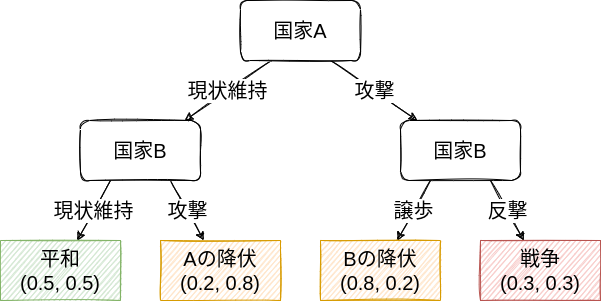

The diagram above was exported from draw.io. Its source (the exported page's mxGraphModel, read from the mxfile embedded in the PNG):
<mxGraphModel dx="2224" dy="777" grid="1" gridSize="10" guides="1" tooltips="1" connect="1" arrows="1" fold="1" page="1" pageScale="1" pageWidth="850" pageHeight="1100" math="0" shadow="0">
  <root>
    <mxCell id="0" />
    <mxCell id="1" parent="0" />
    <mxCell id="12" value="現状維持" style="edgeStyle=none;html=1;exitX=0.25;exitY=1;exitDx=0;exitDy=0;fontSize=20;sketch=1;" parent="1" edge="1">
      <mxGeometry relative="1" as="geometry">
        <mxPoint x="-449" y="100" as="sourcePoint" />
        <mxPoint x="-535.6666666666667" y="160" as="targetPoint" />
      </mxGeometry>
    </mxCell>
    <mxCell id="13" value="攻撃" style="edgeStyle=none;sketch=1;html=1;exitX=0.75;exitY=1;exitDx=0;exitDy=0;fontSize=20;" parent="1" source="14" target="18" edge="1">
      <mxGeometry relative="1" as="geometry" />
    </mxCell>
    <mxCell id="14" value="&lt;font style=&quot;font-size: 20px&quot;&gt;国家A&lt;/font&gt;" style="whiteSpace=wrap;html=1;sketch=1;rounded=1;" parent="1" vertex="1">
      <mxGeometry x="-480" y="40" width="120" height="60" as="geometry" />
    </mxCell>
    <mxCell id="16" value="譲歩" style="edgeStyle=none;sketch=1;html=1;exitX=0.25;exitY=1;exitDx=0;exitDy=0;fontSize=20;" parent="1" source="18" target="26" edge="1">
      <mxGeometry relative="1" as="geometry">
        <mxPoint x="-373.33333333333326" y="280" as="targetPoint" />
      </mxGeometry>
    </mxCell>
    <mxCell id="17" value="反撃" style="edgeStyle=none;sketch=1;html=1;exitX=0.75;exitY=1;exitDx=0;exitDy=0;fontSize=20;" parent="1" source="18" target="27" edge="1">
      <mxGeometry relative="1" as="geometry">
        <mxPoint x="-246.66666666666674" y="280" as="targetPoint" />
      </mxGeometry>
    </mxCell>
    <mxCell id="18" value="&lt;font style=&quot;font-size: 20px&quot;&gt;国家B&lt;/font&gt;" style="whiteSpace=wrap;html=1;sketch=1;rounded=1;" parent="1" vertex="1">
      <mxGeometry x="-320" y="160" width="120" height="60" as="geometry" />
    </mxCell>
    <mxCell id="26" value="Bの降伏&lt;br&gt;(0.8, 0.2)" style="whiteSpace=wrap;html=1;rounded=0;sketch=1;fontSize=20;fillColor=#ffe6cc;strokeColor=#d79b00;" parent="1" vertex="1">
      <mxGeometry x="-400" y="280" width="120" height="60" as="geometry" />
    </mxCell>
    <mxCell id="27" value="戦争&lt;br&gt;(0.3, 0.3)" style="whiteSpace=wrap;html=1;rounded=0;sketch=1;fontSize=20;fillColor=#f8cecc;strokeColor=#b85450;" parent="1" vertex="1">
      <mxGeometry x="-240" y="280" width="120" height="60" as="geometry" />
    </mxCell>
    <mxCell id="29" value="現状維持" style="edgeStyle=none;sketch=1;html=1;exitX=0.25;exitY=1;exitDx=0;exitDy=0;fontSize=20;" parent="1" source="31" target="32" edge="1">
      <mxGeometry relative="1" as="geometry">
        <mxPoint x="-693.3333333333333" y="280" as="targetPoint" />
      </mxGeometry>
    </mxCell>
    <mxCell id="30" value="攻撃" style="edgeStyle=none;sketch=1;html=1;exitX=0.75;exitY=1;exitDx=0;exitDy=0;fontSize=20;" parent="1" source="31" target="33" edge="1">
      <mxGeometry relative="1" as="geometry">
        <mxPoint x="-566.6666666666667" y="280" as="targetPoint" />
      </mxGeometry>
    </mxCell>
    <mxCell id="31" value="&lt;font style=&quot;font-size: 20px&quot;&gt;国家B&lt;/font&gt;" style="whiteSpace=wrap;html=1;sketch=1;rounded=1;" parent="1" vertex="1">
      <mxGeometry x="-640" y="160" width="120" height="60" as="geometry" />
    </mxCell>
    <mxCell id="32" value="平和&lt;br&gt;(0.5, 0.5)" style="whiteSpace=wrap;html=1;rounded=0;sketch=1;fontSize=20;fillColor=#d5e8d4;strokeColor=#82b366;" parent="1" vertex="1">
      <mxGeometry x="-720" y="280" width="120" height="60" as="geometry" />
    </mxCell>
    <mxCell id="33" value="Aの降伏&lt;br&gt;(0.2, 0.8)" style="whiteSpace=wrap;html=1;rounded=0;sketch=1;fontSize=20;fillColor=#ffe6cc;strokeColor=#d79b00;" parent="1" vertex="1">
      <mxGeometry x="-560" y="280" width="120" height="60" as="geometry" />
    </mxCell>
  </root>
</mxGraphModel>